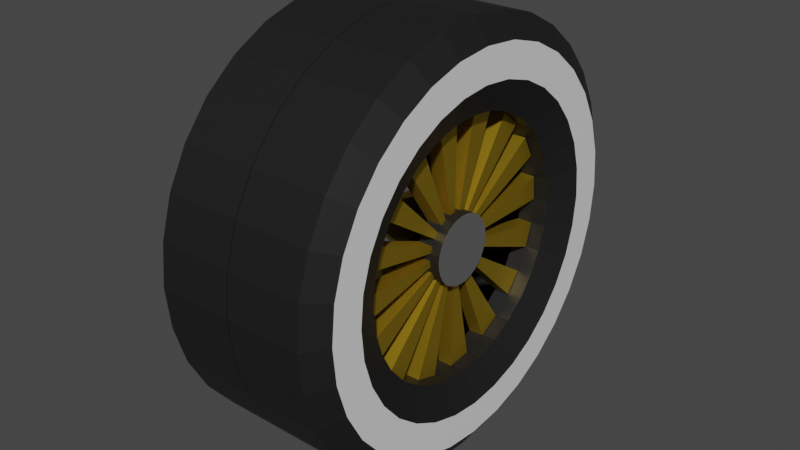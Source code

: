 # Source: Roues.blend  (saved by Blender 2.92.15; exported with 4.5.12 LTS)
import bpy
from mathutils import Matrix  # noqa: F401  (used for matrix-valued properties, if any)

bpy.ops.wm.read_factory_settings(use_empty=True)
scene = bpy.context.scene
scene.name = 'Scene'

# ---- materials (node trees are filled in below, after node groups)
mat_material_001 = bpy.data.materials.new('Material.001')
mat_material_001.use_transparent_shadow = False
mat_material_002 = bpy.data.materials.new('Material.002')
mat_material_002.use_transparent_shadow = False
mat_material_003 = bpy.data.materials.new('Material.003')
mat_material_003.use_transparent_shadow = False
mat_material_004 = bpy.data.materials.new('Material.004')
mat_material_004.use_transparent_shadow = False

# ---- material node trees
mat_material_001.use_nodes = True; mat_material_001.node_tree.nodes.clear()
_N = mat_material_001.node_tree.nodes; _L = mat_material_001.node_tree.links
n0 = _N.new('ShaderNodeBsdfPrincipled'); n0.name = 'Principled BSDF'; n0.location = (10, 300)
n0.distribution = 'GGX'
n0.subsurface_method = 'BURLEY'
n0.inputs[0].default_value = (0.01027, 0.01027, 0.01027, 1.0)
n0.inputs[3].default_value = 1.45
n0.inputs[27].default_value = (0.0, 0.0, 0.0, 1.0)
n0.inputs[28].default_value = 1.0
n1 = _N.new('ShaderNodeOutputMaterial'); n1.name = 'Material Output'; n1.location = (300, 300)
_L.new(n0.outputs[0], n1.inputs[0])
n1.is_active_output = True
mat_material_002.use_nodes = True; mat_material_002.node_tree.nodes.clear()
_N = mat_material_002.node_tree.nodes; _L = mat_material_002.node_tree.links
n0 = _N.new('ShaderNodeBsdfPrincipled'); n0.name = 'Principled BSDF'; n0.location = (10, 300)
n0.distribution = 'GGX'
n0.subsurface_method = 'BURLEY'
n0.inputs[0].default_value = (0.8, 0.5317, 0.03305, 1.0)
n0.inputs[1].default_value = 0.9669
n0.inputs[3].default_value = 1.45
n0.inputs[27].default_value = (0.0, 0.0, 0.0, 1.0)
n0.inputs[28].default_value = 1.0
n1 = _N.new('ShaderNodeOutputMaterial'); n1.name = 'Material Output'; n1.location = (300, 300)
_L.new(n0.outputs[0], n1.inputs[0])
n1.is_active_output = True
mat_material_003.use_nodes = True; mat_material_003.node_tree.nodes.clear()
_N = mat_material_003.node_tree.nodes; _L = mat_material_003.node_tree.links
n0 = _N.new('ShaderNodeBsdfPrincipled'); n0.name = 'Principled BSDF'; n0.location = (10, 300)
n0.distribution = 'GGX'
n0.subsurface_method = 'BURLEY'
n0.inputs[0].default_value = (0.4189, 0.4189, 0.4189, 1.0)
n0.inputs[1].default_value = 0.8843
n0.inputs[3].default_value = 1.45
n0.inputs[27].default_value = (0.0, 0.0, 0.0, 1.0)
n0.inputs[28].default_value = 1.0
n1 = _N.new('ShaderNodeOutputMaterial'); n1.name = 'Material Output'; n1.location = (300, 300)
_L.new(n0.outputs[0], n1.inputs[0])
n1.is_active_output = True
mat_material_004.use_nodes = True; mat_material_004.node_tree.nodes.clear()
_N = mat_material_004.node_tree.nodes; _L = mat_material_004.node_tree.links
n0 = _N.new('ShaderNodeBsdfPrincipled'); n0.name = 'Principled BSDF'; n0.location = (10, 300)
n0.distribution = 'GGX'
n0.subsurface_method = 'BURLEY'
n0.inputs[3].default_value = 1.45
n0.inputs[27].default_value = (0.0, 0.0, 0.0, 1.0)
n0.inputs[28].default_value = 1.0
n1 = _N.new('ShaderNodeOutputMaterial'); n1.name = 'Material Output'; n1.location = (300, 300)
_L.new(n0.outputs[0], n1.inputs[0])
n1.is_active_output = True

# ---- world
world_world = bpy.data.worlds.new('World'); scene.world = world_world
world_world.use_nodes = True; world_world.node_tree.nodes.clear()
_N = world_world.node_tree.nodes; _L = world_world.node_tree.links
n0 = _N.new('ShaderNodeOutputWorld'); n0.name = 'World Output'; n0.location = (300, 300)
n1 = _N.new('ShaderNodeBackground'); n1.name = 'Background'; n1.location = (10, 300)
n1.inputs[0].default_value = (0.05088, 0.05088, 0.05088, 1.0)
_L.new(n1.outputs[0], n0.inputs[0])
n0.is_active_output = True
world_world.color = (0.05088, 0.05088, 0.05088)
world_world.use_sun_shadow = False
world_world.sun_shadow_jitter_overblur = 0.0

# ---- meshes
me_cylinder_001 = bpy.data.meshes.new('Cylinder.001')
me_cylinder_001.from_pydata([(1.248, -1.148, -0.001853), (1.248, -1.553, 0.3663), (1.443, -1.167, -0.001853), (1.364, -1.564, 0.3663), (1.631, -1.224, -0.001853), (1.476, -1.598, 0.3663), (1.804, -1.316, -0.001853), (1.579, -1.653, 0.3663), (1.955, -1.441, -0.001853), (1.669, -1.727, 0.3663), (2.08, -1.592, -0.001853), (1.743, -1.817, 0.3663), (2.172, -1.765, -0.001853), (1.798, -1.92, 0.3663), (2.229, -1.953, -0.001853), (1.832, -2.032, 0.3663), (2.248, -2.148, -0.001853), (1.843, -2.148, 0.3663), (2.229, -2.343, -0.001853), (1.832, -2.264, 0.3663), (2.172, -2.53, -0.001853), (1.798, -2.375, 0.3663), (2.08, -2.703, -0.001853), (1.743, -2.478, 0.3663), (1.955, -2.855, -0.001853), (1.669, -2.568, 0.3663), (1.804, -2.979, -0.001853), (1.579, -2.642, 0.3663), (1.631, -3.072, -0.001853), (1.476, -2.697, 0.3663), (1.443, -3.128, -0.001853), (1.364, -2.731, 0.3663), (1.248, -3.148, -0.001853), (1.248, -2.743, 0.3663), (1.053, -3.128, -0.001853), (1.132, -2.731, 0.3663), (0.8656, -3.072, -0.001853), (1.021, -2.697, 0.3663), (0.6927, -2.979, -0.001853), (0.9177, -2.642, 0.3663), (0.5412, -2.855, -0.001853), (0.8275, -2.568, 0.3663), (0.4168, -2.703, -0.001853), (0.7535, -2.478, 0.3663), (0.3244, -2.53, -0.001853), (0.6985, -2.375, 0.3663), (0.2675, -2.343, -0.001853), (0.6646, -2.264, 0.3663), (0.2483, -2.148, -0.001853), (0.6532, -2.148, 0.3663), (0.2675, -1.953, -0.001853), (0.6646, -2.032, 0.3663), (0.3244, -1.765, -0.001853), (0.6985, -1.92, 0.3663), (0.4168, -1.592, -0.001853), (0.7535, -1.817, 0.3663), (0.5412, -1.441, -0.001853), (0.8275, -1.727, 0.3663), (0.6927, -1.316, -0.001853), (0.9177, -1.653, 0.3663), (0.8656, -1.224, -0.001853), (1.021, -1.598, 0.3663), (1.053, -1.167, -0.001853), (1.132, -1.564, 0.3663), (1.248, -1.148, 0.2147), (1.443, -1.167, 0.2147), (1.631, -1.224, 0.2147), (1.804, -1.316, 0.2147), (1.955, -1.441, 0.2147), (2.08, -1.592, 0.2147), (2.172, -1.765, 0.2147), (2.229, -1.953, 0.2147), (2.248, -2.148, 0.2147), (2.229, -2.343, 0.2147), (2.172, -2.53, 0.2147), (2.08, -2.703, 0.2147), (1.955, -2.855, 0.2147), (1.804, -2.979, 0.2147), (1.631, -3.072, 0.2147), (1.443, -3.128, 0.2147), (1.248, -3.148, 0.2147), (1.053, -3.128, 0.2147), (0.8656, -3.072, 0.2147), (0.6927, -2.979, 0.2147), (0.5412, -2.855, 0.2147), (0.4168, -2.703, 0.2147), (0.3244, -2.53, 0.2147), (0.2675, -2.343, 0.2147), (0.2483, -2.148, 0.2147), (0.2675, -1.953, 0.2147), (0.3244, -1.765, 0.2147), (0.4168, -1.592, 0.2147), (0.5412, -1.441, 0.2147), (0.6927, -1.316, 0.2147), (0.8656, -1.224, 0.2147), (1.053, -1.167, 0.2147), (1.443, -1.167, 0.1064), (1.631, -1.224, 0.1064), (1.804, -1.316, 0.1064), (1.955, -1.441, 0.1064), (2.08, -1.592, 0.1064), (2.172, -1.765, 0.1064), (2.229, -1.953, 0.1064), (2.248, -2.148, 0.1064), (2.229, -2.343, 0.1064), (2.172, -2.53, 0.1064), (2.08, -2.703, 0.1064), (1.955, -2.855, 0.1064), (1.804, -2.979, 0.1064), (1.631, -3.072, 0.1064), (1.443, -3.128, 0.1064), (1.248, -3.148, 0.1064), (1.053, -3.128, 0.1064), (0.8656, -3.072, 0.1064), (0.6927, -2.979, 0.1064), (0.5412, -2.855, 0.1064), (0.4168, -2.703, 0.1064), (0.3244, -2.53, 0.1064), (0.2675, -2.343, 0.1064), (0.2483, -2.148, 0.1064), (0.2675, -1.953, 0.1064), (0.3244, -1.765, 0.1064), (0.4168, -1.592, 0.1064), (0.5412, -1.441, 0.1064), (0.6927, -1.316, 0.1064), (0.8656, -1.224, 0.1064), (1.053, -1.167, 0.1064), (1.248, -1.148, 0.1064), (1.248, -1.148, 0.323), (1.443, -1.167, 0.323), (1.631, -1.224, 0.323), (1.804, -1.316, 0.323), (1.955, -1.441, 0.323), (2.08, -1.592, 0.323), (2.172, -1.765, 0.323), (2.229, -1.953, 0.323), (2.248, -2.148, 0.323), (2.229, -2.343, 0.323), (2.172, -2.53, 0.323), (2.08, -2.703, 0.323), (1.955, -2.855, 0.323), (1.804, -2.979, 0.323), (1.631, -3.072, 0.323), (1.443, -3.128, 0.323), (1.248, -3.148, 0.323), (1.053, -3.128, 0.323), (0.8656, -3.072, 0.323), (0.6927, -2.979, 0.323), (0.5412, -2.855, 0.323), (0.4168, -2.703, 0.323), (0.3244, -2.53, 0.323), (0.2675, -2.343, 0.323), (0.2483, -2.148, 0.323), (0.2675, -1.953, 0.323), (0.3244, -1.765, 0.323), (0.4168, -1.592, 0.323), (0.5412, -1.441, 0.323), (0.6927, -1.316, 0.323), (0.8656, -1.224, 0.323), (1.053, -1.167, 0.323), (1.443, -1.167, 0.3618), (1.248, -1.148, 0.3618), (1.631, -1.224, 0.3618), (1.804, -1.316, 0.3618), (1.955, -1.441, 0.3618), (2.08, -1.592, 0.3618), (2.172, -1.765, 0.3618), (2.229, -1.953, 0.3618), (2.248, -2.148, 0.3618), (2.229, -2.343, 0.3618), (2.172, -2.53, 0.3618), (2.08, -2.703, 0.3618), (1.955, -2.855, 0.3618), (1.804, -2.979, 0.3618), (1.631, -3.072, 0.3618), (1.443, -3.128, 0.3618), (1.248, -3.148, 0.3618), (1.053, -3.128, 0.3618), (0.8656, -3.072, 0.3618), (0.6927, -2.979, 0.3618), (0.5412, -2.855, 0.3618), (0.4168, -2.703, 0.3618), (0.3244, -2.53, 0.3618), (0.2675, -2.343, 0.3618), (0.2483, -2.148, 0.3618), (0.2675, -1.953, 0.3618), (0.3244, -1.765, 0.3618), (0.4168, -1.592, 0.3618), (0.5412, -1.441, 0.3618), (0.6927, -1.316, 0.3618), (0.8656, -1.224, 0.3618), (1.053, -1.167, 0.3618), (1.422, -1.272, 0.4313), (1.248, -1.255, 0.4313), (1.59, -1.323, 0.4313), (1.744, -1.406, 0.4313), (1.879, -1.517, 0.4313), (1.99, -1.652, 0.4313), (2.073, -1.806, 0.4313), (2.124, -1.974, 0.4313), (2.141, -2.148, 0.4313), (2.124, -2.322, 0.4313), (2.073, -2.489, 0.4313), (1.99, -2.643, 0.4313), (1.879, -2.779, 0.4313), (1.744, -2.89, 0.4313), (1.59, -2.972, 0.4313), (1.422, -3.023, 0.4313), (1.248, -3.04, 0.4313), (1.074, -3.023, 0.4313), (0.9068, -2.972, 0.4313), (0.7525, -2.89, 0.4313), (0.6172, -2.779, 0.4313), (0.5062, -2.643, 0.4313), (0.4237, -2.489, 0.4313), (0.373, -2.322, 0.4313), (0.3558, -2.148, 0.4313), (0.373, -1.974, 0.4313), (0.4237, -1.806, 0.4313), (0.5062, -1.652, 0.4313), (0.6172, -1.517, 0.4313), (0.7525, -1.406, 0.4313), (0.9068, -1.323, 0.4313), (1.074, -1.272, 0.4313), (1.392, -1.425, 0.4313), (1.248, -1.41, 0.4313), (1.53, -1.466, 0.4313), (1.658, -1.535, 0.4313), (1.77, -1.626, 0.4313), (1.861, -1.738, 0.4313), (1.929, -1.865, 0.4313), (1.971, -2.004, 0.4313), (1.986, -2.148, 0.4313), (1.971, -2.291, 0.4313), (1.929, -2.43, 0.4313), (1.861, -2.557, 0.4313), (1.77, -2.669, 0.4313), (1.658, -2.761, 0.4313), (1.53, -2.829, 0.4313), (1.392, -2.871, 0.4313), (1.248, -2.885, 0.4313), (1.104, -2.871, 0.4313), (0.9662, -2.829, 0.4313), (0.8387, -2.761, 0.4313), (0.727, -2.669, 0.4313), (0.6353, -2.557, 0.4313), (0.5671, -2.43, 0.4313), (0.5252, -2.291, 0.4313), (0.511, -2.148, 0.4313), (0.5252, -2.004, 0.4313), (0.5671, -1.865, 0.4313), (0.6353, -1.738, 0.4313), (0.727, -1.626, 0.4313), (0.8387, -1.535, 0.4313), (0.9662, -1.466, 0.4313), (1.104, -1.425, 0.4313), (1.276, -2.003, 0.233), (1.245, -2.0, 0.233), (1.306, -2.012, 0.233), (1.334, -2.027, 0.233), (1.358, -2.047, 0.233), (1.378, -2.071, 0.233), (1.393, -2.099, 0.233), (1.402, -2.129, 0.233), (1.405, -2.16, 0.233), (1.402, -2.191, 0.233), (1.393, -2.221, 0.233), (1.378, -2.249, 0.233), (1.358, -2.274, 0.233), (1.334, -2.293, 0.233), (1.306, -2.308, 0.233), (1.276, -2.317, 0.233), (1.245, -2.321, 0.233), (1.213, -2.317, 0.233), (1.183, -2.308, 0.233), (1.156, -2.293, 0.233), (1.131, -2.274, 0.233), (1.111, -2.249, 0.233), (1.096, -2.221, 0.233), (1.087, -2.191, 0.233), (1.084, -2.16, 0.233), (1.087, -2.129, 0.233), (1.096, -2.099, 0.233), (1.111, -2.071, 0.233), (1.131, -2.047, 0.233), (1.156, -2.027, 0.233), (1.183, -2.012, 0.233), (1.213, -2.003, 0.233), (1.361, -1.576, 0.233), (1.245, -1.565, 0.233), (1.472, -1.61, 0.233), (1.575, -1.665, 0.233), (1.665, -1.739, 0.233), (1.739, -1.829, 0.233), (1.794, -1.932, 0.233), (1.828, -2.044, 0.233), (1.84, -2.16, 0.233), (1.828, -2.276, 0.233), (1.794, -2.388, 0.233), (1.739, -2.491, 0.233), (1.665, -2.581, 0.233), (1.575, -2.655, 0.233), (1.472, -2.71, 0.233), (1.361, -2.744, 0.233), (1.245, -2.755, 0.233), (1.129, -2.744, 0.233), (1.017, -2.71, 0.233), (0.9141, -2.655, 0.233), (0.8239, -2.581, 0.233), (0.7499, -2.491, 0.233), (0.6949, -2.388, 0.233), (0.661, -2.276, 0.233), (0.6496, -2.16, 0.233), (0.661, -2.044, 0.233), (0.6949, -1.932, 0.233), (0.7499, -1.829, 0.233), (0.8239, -1.739, 0.233), (0.9141, -1.665, 0.233), (1.017, -1.61, 0.233), (1.129, -1.576, 0.233), (1.472, -1.61, 0.3032), (1.361, -1.576, 0.3032), (1.665, -1.739, 0.3032), (1.575, -1.665, 0.3032), (1.794, -1.932, 0.3032), (1.739, -1.829, 0.3032), (1.84, -2.16, 0.3032), (1.828, -2.044, 0.3032), (1.794, -2.388, 0.3032), (1.828, -2.276, 0.3032), (1.665, -2.581, 0.3032), (1.739, -2.491, 0.3032), (1.472, -2.71, 0.3032), (1.575, -2.655, 0.3032), (1.245, -2.755, 0.3032), (1.361, -2.744, 0.3032), (1.017, -2.71, 0.3032), (1.129, -2.744, 0.3032), (0.8239, -2.581, 0.3032), (0.9141, -2.655, 0.3032), (0.6949, -2.388, 0.3032), (0.7499, -2.491, 0.3032), (0.6496, -2.16, 0.3032), (0.661, -2.276, 0.3032), (0.6949, -1.932, 0.3032), (0.661, -2.044, 0.3032), (0.8239, -1.739, 0.3032), (0.7499, -1.829, 0.3032), (1.017, -1.61, 0.3032), (0.9141, -1.665, 0.3032), (1.245, -1.565, 0.3032), (1.129, -1.576, 0.3032), (1.306, -2.012, 0.3032), (1.276, -2.003, 0.3032), (1.358, -2.047, 0.3032), (1.334, -2.027, 0.3032), (1.393, -2.099, 0.3032), (1.378, -2.071, 0.3032), (1.405, -2.16, 0.3032), (1.402, -2.129, 0.3032), (1.393, -2.221, 0.3032), (1.402, -2.191, 0.3032), (1.358, -2.274, 0.3032), (1.378, -2.249, 0.3032), (1.306, -2.308, 0.3032), (1.334, -2.293, 0.3032), (1.245, -2.321, 0.3032), (1.276, -2.317, 0.3032), (1.183, -2.308, 0.3032), (1.213, -2.317, 0.3032), (1.131, -2.274, 0.3032), (1.156, -2.293, 0.3032), (1.096, -2.221, 0.3032), (1.111, -2.249, 0.3032), (1.084, -2.16, 0.3032), (1.087, -2.191, 0.3032), (1.096, -2.099, 0.3032), (1.087, -2.129, 0.3032), (1.131, -2.047, 0.3032), (1.111, -2.071, 0.3032), (1.183, -2.012, 0.3032), (1.156, -2.027, 0.3032), (1.245, -2.0, 0.3032), (1.213, -2.003, 0.3032), (1.276, -2.003, 0.348), (1.245, -2.0, 0.348), (1.306, -2.012, 0.348), (1.334, -2.027, 0.348), (1.358, -2.047, 0.348), (1.378, -2.071, 0.348), (1.393, -2.099, 0.348), (1.402, -2.129, 0.348), (1.405, -2.16, 0.348), (1.402, -2.191, 0.348), (1.393, -2.221, 0.348), (1.378, -2.249, 0.348), (1.358, -2.274, 0.348), (1.334, -2.293, 0.348), (1.306, -2.308, 0.348), (1.276, -2.317, 0.348), (1.245, -2.321, 0.348), (1.213, -2.317, 0.348), (1.183, -2.308, 0.348), (1.156, -2.293, 0.348), (1.131, -2.274, 0.348), (1.111, -2.249, 0.348), (1.096, -2.221, 0.348), (1.087, -2.191, 0.348), (1.084, -2.16, 0.348), (1.087, -2.129, 0.348), (1.096, -2.099, 0.348), (1.111, -2.071, 0.348), (1.131, -2.047, 0.348), (1.156, -2.027, 0.348), (1.183, -2.012, 0.348), (1.213, -2.003, 0.348)], [], [(128, 161, 160, 129), (129, 160, 162, 130), (130, 162, 163, 131), (131, 163, 164, 132), (132, 164, 165, 133), (133, 165, 166, 134), (134, 166, 167, 135), (135, 167, 168, 136), (136, 168, 169, 137), (137, 169, 170, 138), (138, 170, 171, 139), (139, 171, 172, 140), (140, 172, 173, 141), (141, 173, 174, 142), (142, 174, 175, 143), (143, 175, 176, 144), (144, 176, 177, 145), (145, 177, 178, 146), (146, 178, 179, 147), (147, 179, 180, 148), (148, 180, 181, 149), (149, 181, 182, 150), (150, 182, 183, 151), (151, 183, 184, 152), (152, 184, 185, 153), (153, 185, 186, 154), (154, 186, 187, 155), (155, 187, 188, 156), (156, 188, 189, 157), (157, 189, 190, 158), (27, 25, 300, 301), (158, 190, 191, 159), (159, 191, 161, 128), (126, 95, 64, 127), (125, 94, 95, 126), (124, 93, 94, 125), (123, 92, 93, 124), (122, 91, 92, 123), (121, 90, 91, 122), (120, 89, 90, 121), (119, 88, 89, 120), (118, 87, 88, 119), (117, 86, 87, 118), (116, 85, 86, 117), (115, 84, 85, 116), (114, 83, 84, 115), (113, 82, 83, 114), (112, 81, 82, 113), (111, 80, 81, 112), (110, 79, 80, 111), (109, 78, 79, 110), (108, 77, 78, 109), (107, 76, 77, 108), (106, 75, 76, 107), (105, 74, 75, 106), (104, 73, 74, 105), (103, 72, 73, 104), (102, 71, 72, 103), (101, 70, 71, 102), (100, 69, 70, 101), (99, 68, 69, 100), (98, 67, 68, 99), (97, 66, 67, 98), (96, 65, 66, 97), (127, 64, 65, 96), (0, 127, 96, 2), (2, 96, 97, 4), (4, 97, 98, 6), (6, 98, 99, 8), (8, 99, 100, 10), (10, 100, 101, 12), (12, 101, 102, 14), (14, 102, 103, 16), (16, 103, 104, 18), (18, 104, 105, 20), (20, 105, 106, 22), (22, 106, 107, 24), (24, 107, 108, 26), (26, 108, 109, 28), (28, 109, 110, 30), (30, 110, 111, 32), (32, 111, 112, 34), (34, 112, 113, 36), (36, 113, 114, 38), (38, 114, 115, 40), (40, 115, 116, 42), (42, 116, 117, 44), (44, 117, 118, 46), (46, 118, 119, 48), (48, 119, 120, 50), (50, 120, 121, 52), (52, 121, 122, 54), (54, 122, 123, 56), (56, 123, 124, 58), (58, 124, 125, 60), (60, 125, 126, 62), (62, 126, 127, 0), (95, 159, 128, 64), (94, 158, 159, 95), (93, 157, 158, 94), (92, 156, 157, 93), (91, 155, 156, 92), (90, 154, 155, 91), (89, 153, 154, 90), (88, 152, 153, 89), (87, 151, 152, 88), (86, 150, 151, 87), (85, 149, 150, 86), (84, 148, 149, 85), (83, 147, 148, 84), (82, 146, 147, 83), (81, 145, 146, 82), (80, 144, 145, 81), (79, 143, 144, 80), (78, 142, 143, 79), (77, 141, 142, 78), (76, 140, 141, 77), (75, 139, 140, 76), (74, 138, 139, 75), (73, 137, 138, 74), (72, 136, 137, 73), (71, 135, 136, 72), (70, 134, 135, 71), (69, 133, 134, 70), (68, 132, 133, 69), (67, 131, 132, 68), (66, 130, 131, 67), (65, 129, 130, 66), (64, 128, 129, 65), (193, 192, 160, 161), (192, 194, 162, 160), (194, 195, 163, 162), (195, 196, 164, 163), (196, 197, 165, 164), (197, 198, 166, 165), (198, 199, 167, 166), (199, 200, 168, 167), (200, 201, 169, 168), (201, 202, 170, 169), (202, 203, 171, 170), (203, 204, 172, 171), (204, 205, 173, 172), (205, 206, 174, 173), (206, 207, 175, 174), (207, 208, 176, 175), (208, 209, 177, 176), (209, 210, 178, 177), (210, 211, 179, 178), (211, 212, 180, 179), (212, 213, 181, 180), (213, 214, 182, 181), (214, 215, 183, 182), (215, 216, 184, 183), (216, 217, 185, 184), (217, 218, 186, 185), (218, 219, 187, 186), (219, 220, 188, 187), (220, 221, 189, 188), (221, 222, 190, 189), (222, 223, 191, 190), (223, 193, 161, 191), (225, 224, 192, 193), (224, 226, 194, 192), (226, 227, 195, 194), (227, 228, 196, 195), (228, 229, 197, 196), (229, 230, 198, 197), (230, 231, 199, 198), (231, 232, 200, 199), (232, 233, 201, 200), (233, 234, 202, 201), (234, 235, 203, 202), (235, 236, 204, 203), (236, 237, 205, 204), (237, 238, 206, 205), (238, 239, 207, 206), (239, 240, 208, 207), (240, 241, 209, 208), (241, 242, 210, 209), (242, 243, 211, 210), (243, 244, 212, 211), (244, 245, 213, 212), (245, 246, 214, 213), (246, 247, 215, 214), (247, 248, 216, 215), (248, 249, 217, 216), (249, 250, 218, 217), (250, 251, 219, 218), (251, 252, 220, 219), (252, 253, 221, 220), (253, 254, 222, 221), (254, 255, 223, 222), (255, 225, 193, 223), (1, 3, 224, 225), (3, 5, 226, 224), (5, 7, 227, 226), (7, 9, 228, 227), (9, 11, 229, 228), (11, 13, 230, 229), (13, 15, 231, 230), (15, 17, 232, 231), (17, 19, 233, 232), (19, 21, 234, 233), (21, 23, 235, 234), (23, 25, 236, 235), (25, 27, 237, 236), (27, 29, 238, 237), (29, 31, 239, 238), (31, 33, 240, 239), (33, 35, 241, 240), (35, 37, 242, 241), (37, 39, 243, 242), (39, 41, 244, 243), (41, 43, 245, 244), (43, 45, 246, 245), (45, 47, 247, 246), (47, 49, 248, 247), (49, 51, 249, 248), (51, 53, 250, 249), (53, 55, 251, 250), (55, 57, 252, 251), (57, 59, 253, 252), (59, 61, 254, 253), (61, 63, 255, 254), (63, 1, 225, 255), (275, 274, 402, 403), (55, 53, 314, 315), (29, 27, 301, 302), (3, 1, 289, 288), (57, 55, 315, 316), (31, 29, 302, 303), (5, 3, 288, 290), (59, 57, 316, 317), (33, 31, 303, 304), (7, 5, 290, 291), (61, 59, 317, 318), (35, 33, 304, 305), (9, 7, 291, 292), (63, 61, 318, 319), (37, 35, 305, 306), (11, 9, 292, 293), (1, 63, 319, 289), (39, 37, 306, 307), (13, 11, 293, 294), (41, 39, 307, 308), (15, 13, 294, 295), (43, 41, 308, 309), (17, 15, 295, 296), (45, 43, 309, 310), (19, 17, 296, 297), (47, 45, 310, 311), (21, 19, 297, 298), (49, 47, 311, 312), (23, 21, 298, 299), (51, 49, 312, 313), (25, 23, 299, 300), (53, 51, 313, 314), (316, 315, 347, 346), (271, 272, 366, 367), (297, 265, 361, 329), (264, 296, 326, 358), (314, 313, 345, 344), (269, 270, 364, 365), (295, 263, 359, 327), (262, 294, 324, 356), (312, 311, 343, 342), (267, 268, 362, 363), (293, 261, 357, 325), (319, 287, 383, 351), (260, 292, 322, 354), (286, 318, 348, 380), (310, 309, 341, 340), (265, 266, 360, 361), (353, 352, 320, 321), (355, 354, 322, 323), (357, 356, 324, 325), (359, 358, 326, 327), (361, 360, 328, 329), (363, 362, 330, 331), (365, 364, 332, 333), (367, 366, 334, 335), (369, 368, 336, 337), (371, 370, 338, 339), (373, 372, 340, 341), (375, 374, 342, 343), (377, 376, 344, 345), (379, 378, 346, 347), (381, 380, 348, 349), (383, 382, 350, 351), (290, 288, 321, 320), (266, 298, 328, 360), (299, 267, 363, 331), (273, 274, 368, 369), (318, 317, 349, 348), (292, 291, 323, 322), (268, 300, 330, 362), (301, 269, 365, 333), (275, 276, 370, 371), (289, 319, 351, 350), (294, 293, 325, 324), (270, 302, 332, 364), (303, 271, 367, 335), (277, 278, 372, 373), (296, 295, 327, 326), (272, 304, 334, 366), (305, 273, 369, 337), (279, 280, 374, 375), (298, 297, 329, 328), (274, 306, 336, 368), (307, 275, 371, 339), (281, 282, 376, 377), (300, 299, 331, 330), (276, 308, 338, 370), (309, 277, 373, 341), (283, 284, 378, 379), (256, 258, 352, 353), (302, 301, 333, 332), (278, 310, 340, 372), (311, 279, 375, 343), (285, 286, 380, 381), (259, 260, 354, 355), (304, 303, 335, 334), (280, 312, 342, 374), (313, 281, 377, 345), (287, 257, 382, 383), (261, 262, 356, 357), (306, 305, 337, 336), (282, 314, 344, 376), (257, 289, 350, 382), (315, 283, 379, 347), (288, 256, 353, 321), (263, 264, 358, 359), (308, 307, 339, 338), (284, 316, 346, 378), (258, 290, 320, 352), (317, 285, 381, 349), (291, 259, 355, 323), (384, 385, 415, 414, 413, 412, 411, 410, 409, 408, 407, 406, 405, 404, 403, 402, 401, 400, 399, 398, 397, 396, 395, 394, 393, 392, 391, 390, 389, 388, 387, 386), (262, 261, 389, 390), (276, 275, 403, 404), (263, 262, 390, 391), (277, 276, 404, 405), (264, 263, 391, 392), (278, 277, 405, 406), (265, 264, 392, 393), (279, 278, 406, 407), (266, 265, 393, 394), (280, 279, 407, 408), (267, 266, 394, 395), (281, 280, 408, 409), (268, 267, 395, 396), (282, 281, 409, 410), (269, 268, 396, 397), (283, 282, 410, 411), (270, 269, 397, 398), (256, 257, 385, 384), (284, 283, 411, 412), (271, 270, 398, 399), (258, 256, 384, 386), (285, 284, 412, 413), (272, 271, 399, 400), (259, 258, 386, 387), (286, 285, 413, 414), (273, 272, 400, 401), (260, 259, 387, 388), (287, 286, 414, 415), (274, 273, 401, 402), (261, 260, 388, 389), (257, 287, 415, 385)])
me_cylinder_001.polygons.foreach_set('material_index', [0, 0, 0, 0, 0, 0, 0, 0, 0, 0, 0, 0, 0, 0, 0, 0, 0, 0, 0, 0, 0, 0, 0, 0, 0, 0, 0, 0, 0, 0, 0, 0, 0, 0, 0, 0, 0, 0, 0, 0, 0, 0, 0, 0, 0, 0, 0, 0, 0, 0, 0, 0, 0, 0, 0, 0, 0, 0, 0, 0, 0, 0, 0, 0, 0, 0, 0, 0, 0, 0, 0, 0, 0, 0, 0, 0, 0, 0, 0, 0, 0, 0, 0, 0, 0, 0, 0, 0, 0, 0, 0, 0, 0, 0, 0, 0, 0, 0, 0, 0, 0, 0, 0, 0, 0, 0, 0, 0, 0, 0, 0, 0, 0, 0, 0, 0, 0, 0, 0, 0, 0, 0, 0, 0, 0, 0, 0, 0, 0, 0, 0, 0, 0, 0, 0, 0, 0, 0, 0, 0, 0, 0, 0, 0, 0, 0, 0, 0, 0, 0, 0, 0, 0, 0, 0, 0, 0, 0, 0, 0, 0, 3, 3, 3, 3, 3, 3, 3, 3, 3, 3, 3, 3, 3, 3, 3, 3, 3, 3, 3, 3, 3, 3, 3, 3, 3, 3, 3, 3, 3, 3, 3, 3, 0, 0, 0, 0, 0, 0, 0, 0, 0, 0, 0, 0, 0, 0, 0, 0, 0, 0, 0, 0, 0, 0, 0, 0, 0, 0, 0, 0, 0, 0, 0, 0, 0, 0, 0, 0, 0, 0, 0, 0, 0, 0, 0, 0, 0, 0, 0, 0, 0, 0, 0, 0, 0, 0, 0, 0, 0, 0, 0, 0, 0, 0, 0, 0, 0, 0, 1, 1, 0, 0, 1, 1, 0, 0, 1, 1, 1, 1, 0, 0, 1, 1, 1, 1, 1, 1, 1, 1, 1, 1, 1, 1, 1, 1, 1, 1, 0, 1, 1, 0, 0, 0, 1, 1, 0, 0, 0, 1, 1, 0, 0, 1, 1, 0, 0, 1, 1, 0, 0, 1, 1, 0, 0, 0, 1, 1, 0, 0, 0, 1, 1, 0, 0, 0, 1, 1, 1, 1, 0, 0, 1, 1, 1, 1, 2, 0, 0, 0, 0, 0, 0, 0, 0, 0, 0, 0, 0, 0, 0, 0, 0, 0, 0, 0, 0, 0, 0, 0, 0, 0, 0, 0, 0, 0, 0, 0])
_uv = me_cylinder_001.uv_layers.new(name='UVMap')
_uv.uv.foreach_set('vector', [1.0, 0.875, 1.0, 1.0, 0.9688, 1.0, 0.9688, 0.875, 0.9688, 0.875, 0.9688, 1.0, 0.9375, 1.0, 0.9375, 0.875, 0.9375, 0.875, 0.9375, 1.0, 0.9062, 1.0, 0.9062, 0.875, 0.9062, 0.875, 0.9062, 1.0, 0.875, 1.0, 0.875, 0.875, 0.875, 0.875, 0.875, 1.0, 0.8438, 1.0, 0.8438, 0.875, 0.8438, 0.875, 0.8438, 1.0, 0.8125, 1.0, 0.8125, 0.875, 0.8125, 0.875, 0.8125, 1.0, 0.7812, 1.0, 0.7812, 0.875, 0.7812, 0.875, 0.7812, 1.0, 0.75, 1.0, 0.75, 0.875, 0.75, 0.875, 0.75, 1.0, 0.7188, 1.0, 0.7188, 0.875, 0.7188, 0.875, 0.7188, 1.0, 0.6875, 1.0, 0.6875, 0.875, 0.6875, 0.875, 0.6875, 1.0, 0.6562, 1.0, 0.6562, 0.875, 0.6562, 0.875, 0.6562, 1.0, 0.625, 1.0, 0.625, 0.875, 0.625, 0.875, 0.625, 1.0, 0.5938, 1.0, 0.5938, 0.875, 0.5938, 0.875, 0.5938, 1.0, 0.5625, 1.0, 0.5625, 0.875, 0.5625, 0.875, 0.5625, 1.0, 0.5312, 1.0, 0.5312, 0.875, 0.5312, 0.875, 0.5312, 1.0, 0.5, 1.0, 0.5, 0.875, 0.5, 0.875, 0.5, 1.0, 0.4688, 1.0, 0.4688, 0.875, 0.4688, 0.875, 0.4688, 1.0, 0.4375, 1.0, 0.4375, 0.875, 0.4375, 0.875, 0.4375, 1.0, 0.4062, 1.0, 0.4062, 0.875, 0.4062, 0.875, 0.4062, 1.0, 0.375, 1.0, 0.375, 0.875, 0.375, 0.875, 0.375, 1.0, 0.3438, 1.0, 0.3438, 0.875, 0.3438, 0.875, 0.3438, 1.0, 0.3125, 1.0, 0.3125, 0.875, 0.3125, 0.875, 0.3125, 1.0, 0.2812, 1.0, 0.2812, 0.875, 0.2812, 0.875, 0.2812, 1.0, 0.25, 1.0, 0.25, 0.875, 0.25, 0.875, 0.25, 1.0, 0.2188, 1.0, 0.2188, 0.875, 0.2188, 0.875, 0.2188, 1.0, 0.1875, 1.0, 0.1875, 0.875, 0.1875, 0.875, 0.1875, 1.0, 0.1562, 1.0, 0.1562, 0.875, 0.1562, 0.875, 0.1562, 1.0, 0.125, 1.0, 0.125, 0.875, 0.125, 0.875, 0.125, 1.0, 0.09375, 1.0, 0.09375, 0.875, 0.09375, 0.875, 0.09375, 1.0, 0.0625, 1.0, 0.0625, 0.875, 0.3293, 0.1312, 0.351, 0.149, 0.351, 0.149, 0.3293, 0.1312, 0.0625, 0.875, 0.0625, 1.0, 0.03125, 1.0, 0.03125, 0.875, 0.03125, 0.875, 0.03125, 1.0, 0.0, 1.0, 0.0, 0.875, 0.03125, 0.625, 0.03125, 0.75, 0.0, 0.75, 0.0, 0.625, 0.0625, 0.625, 0.0625, 0.75, 0.03125, 0.75, 0.03125, 0.625, 0.09375, 0.625, 0.09375, 0.75, 0.0625, 0.75, 0.0625, 0.625, 0.125, 0.625, 0.125, 0.75, 0.09375, 0.75, 0.09375, 0.625, 0.1562, 0.625, 0.1562, 0.75, 0.125, 0.75, 0.125, 0.625, 0.1875, 0.625, 0.1875, 0.75, 0.1562, 0.75, 0.1562, 0.625, 0.2188, 0.625, 0.2188, 0.75, 0.1875, 0.75, 0.1875, 0.625, 0.25, 0.625, 0.25, 0.75, 0.2188, 0.75, 0.2188, 0.625, 0.2812, 0.625, 0.2812, 0.75, 0.25, 0.75, 0.25, 0.625, 0.3125, 0.625, 0.3125, 0.75, 0.2812, 0.75, 0.2812, 0.625, 0.3438, 0.625, 0.3438, 0.75, 0.3125, 0.75, 0.3125, 0.625, 0.375, 0.625, 0.375, 0.75, 0.3438, 0.75, 0.3438, 0.625, 0.4062, 0.625, 0.4062, 0.75, 0.375, 0.75, 0.375, 0.625, 0.4375, 0.625, 0.4375, 0.75, 0.4062, 0.75, 0.4062, 0.625, 0.4688, 0.625, 0.4688, 0.75, 0.4375, 0.75, 0.4375, 0.625, 0.5, 0.625, 0.5, 0.75, 0.4688, 0.75, 0.4688, 0.625, 0.5312, 0.625, 0.5312, 0.75, 0.5, 0.75, 0.5, 0.625, 0.5625, 0.625, 0.5625, 0.75, 0.5312, 0.75, 0.5312, 0.625, 0.5938, 0.625, 0.5938, 0.75, 0.5625, 0.75, 0.5625, 0.625, 0.625, 0.625, 0.625, 0.75, 0.5938, 0.75, 0.5938, 0.625, 0.6562, 0.625, 0.6562, 0.75, 0.625, 0.75, 0.625, 0.625, 0.6875, 0.625, 0.6875, 0.75, 0.6562, 0.75, 0.6562, 0.625, 0.7188, 0.625, 0.7188, 0.75, 0.6875, 0.75, 0.6875, 0.625, 0.75, 0.625, 0.75, 0.75, 0.7188, 0.75, 0.7188, 0.625, 0.7812, 0.625, 0.7812, 0.75, 0.75, 0.75, 0.75, 0.625, 0.8125, 0.625, 0.8125, 0.75, 0.7812, 0.75, 0.7812, 0.625, 0.8438, 0.625, 0.8438, 0.75, 0.8125, 0.75, 0.8125, 0.625, 0.875, 0.625, 0.875, 0.75, 0.8438, 0.75, 0.8438, 0.625, 0.9062, 0.625, 0.9062, 0.75, 0.875, 0.75, 0.875, 0.625, 0.9375, 0.625, 0.9375, 0.75, 0.9062, 0.75, 0.9062, 0.625, 0.9688, 0.625, 0.9688, 0.75, 0.9375, 0.75, 0.9375, 0.625, 1.0, 0.625, 1.0, 0.75, 0.9688, 0.75, 0.9688, 0.625, 1.0, 0.5, 1.0, 0.625, 0.9688, 0.625, 0.9688, 0.5, 0.9688, 0.5, 0.9688, 0.625, 0.9375, 0.625, 0.9375, 0.5, 0.9375, 0.5, 0.9375, 0.625, 0.9062, 0.625, 0.9062, 0.5, 0.9062, 0.5, 0.9062, 0.625, 0.875, 0.625, 0.875, 0.5, 0.875, 0.5, 0.875, 0.625, 0.8438, 0.625, 0.8438, 0.5, 0.8438, 0.5, 0.8438, 0.625, 0.8125, 0.625, 0.8125, 0.5, 0.8125, 0.5, 0.8125, 0.625, 0.7812, 0.625, 0.7812, 0.5, 0.7812, 0.5, 0.7812, 0.625, 0.75, 0.625, 0.75, 0.5, 0.75, 0.5, 0.75, 0.625, 0.7188, 0.625, 0.7188, 0.5, 0.7188, 0.5, 0.7188, 0.625, 0.6875, 0.625, 0.6875, 0.5, 0.6875, 0.5, 0.6875, 0.625, 0.6562, 0.625, 0.6562, 0.5, 0.6562, 0.5, 0.6562, 0.625, 0.625, 0.625, 0.625, 0.5, 0.625, 0.5, 0.625, 0.625, 0.5938, 0.625, 0.5938, 0.5, 0.5938, 0.5, 0.5938, 0.625, 0.5625, 0.625, 0.5625, 0.5, 0.5625, 0.5, 0.5625, 0.625, 0.5312, 0.625, 0.5312, 0.5, 0.5312, 0.5, 0.5312, 0.625, 0.5, 0.625, 0.5, 0.5, 0.5, 0.5, 0.5, 0.625, 0.4688, 0.625, 0.4688, 0.5, 0.4688, 0.5, 0.4688, 0.625, 0.4375, 0.625, 0.4375, 0.5, 0.4375, 0.5, 0.4375, 0.625, 0.4062, 0.625, 0.4062, 0.5, 0.4062, 0.5, 0.4062, 0.625, 0.375, 0.625, 0.375, 0.5, 0.375, 0.5, 0.375, 0.625, 0.3438, 0.625, 0.3438, 0.5, 0.3438, 0.5, 0.3438, 0.625, 0.3125, 0.625, 0.3125, 0.5, 0.3125, 0.5, 0.3125, 0.625, 0.2812, 0.625, 0.2812, 0.5, 0.2812, 0.5, 0.2812, 0.625, 0.25, 0.625, 0.25, 0.5, 0.25, 0.5, 0.25, 0.625, 0.2188, 0.625, 0.2188, 0.5, 0.2188, 0.5, 0.2188, 0.625, 0.1875, 0.625, 0.1875, 0.5, 0.1875, 0.5, 0.1875, 0.625, 0.1562, 0.625, 0.1562, 0.5, 0.1562, 0.5, 0.1562, 0.625, 0.125, 0.625, 0.125, 0.5, 0.125, 0.5, 0.125, 0.625, 0.09375, 0.625, 0.09375, 0.5, 0.09375, 0.5, 0.09375, 0.625, 0.0625, 0.625, 0.0625, 0.5, 0.0625, 0.5, 0.0625, 0.625, 0.03125, 0.625, 0.03125, 0.5, 0.03125, 0.5, 0.03125, 0.625, 0.0, 0.625, 0.0, 0.5, 0.03125, 0.75, 0.03125, 0.875, 0.0, 0.875, 0.0, 0.75, 0.0625, 0.75, 0.0625, 0.875, 0.03125, 0.875, 0.03125, 0.75, 0.09375, 0.75, 0.09375, 0.875, 0.0625, 0.875, 0.0625, 0.75, 0.125, 0.75, 0.125, 0.875, 0.09375, 0.875, 0.09375, 0.75, 0.1562, 0.75, 0.1562, 0.875, 0.125, 0.875, 0.125, 0.75, 0.1875, 0.75, 0.1875, 0.875, 0.1562, 0.875, 0.1562, 0.75, 0.2188, 0.75, 0.2188, 0.875, 0.1875, 0.875, 0.1875, 0.75, 0.25, 0.75, 0.25, 0.875, 0.2188, 0.875, 0.2188, 0.75, 0.2812, 0.75, 0.2812, 0.875, 0.25, 0.875, 0.25, 0.75, 0.3125, 0.75, 0.3125, 0.875, 0.2812, 0.875, 0.2812, 0.75, 0.3438, 0.75, 0.3438, 0.875, 0.3125, 0.875, 0.3125, 0.75, 0.375, 0.75, 0.375, 0.875, 0.3438, 0.875, 0.3438, 0.75, 0.4062, 0.75, 0.4062, 0.875, 0.375, 0.875, 0.375, 0.75, 0.4375, 0.75, 0.4375, 0.875, 0.4062, 0.875, 0.4062, 0.75, 0.4688, 0.75, 0.4688, 0.875, 0.4375, 0.875, 0.4375, 0.75, 0.5, 0.75, 0.5, 0.875, 0.4688, 0.875, 0.4688, 0.75, 0.5312, 0.75, 0.5312, 0.875, 0.5, 0.875, 0.5, 0.75, 0.5625, 0.75, 0.5625, 0.875, 0.5312, 0.875, 0.5312, 0.75, 0.5938, 0.75, 0.5938, 0.875, 0.5625, 0.875, 0.5625, 0.75, 0.625, 0.75, 0.625, 0.875, 0.5938, 0.875, 0.5938, 0.75, 0.6562, 0.75, 0.6562, 0.875, 0.625, 0.875, 0.625, 0.75, 0.6875, 0.75, 0.6875, 0.875, 0.6562, 0.875, 0.6562, 0.75, 0.7188, 0.75, 0.7188, 0.875, 0.6875, 0.875, 0.6875, 0.75, 0.75, 0.75, 0.75, 0.875, 0.7188, 0.875, 0.7188, 0.75, 0.7812, 0.75, 0.7812, 0.875, 0.75, 0.875, 0.75, 0.75, 0.8125, 0.75, 0.8125, 0.875, 0.7812, 0.875, 0.7812, 0.75, 0.8438, 0.75, 0.8438, 0.875, 0.8125, 0.875, 0.8125, 0.75, 0.875, 0.75, 0.875, 0.875, 0.8438, 0.875, 0.8438, 0.75, 0.9062, 0.75, 0.9062, 0.875, 0.875, 0.875, 0.875, 0.75, 0.9375, 0.75, 0.9375, 0.875, 0.9062, 0.875, 0.9062, 0.75, 0.9688, 0.75, 0.9688, 0.875, 0.9375, 0.875, 0.9375, 0.75, 1.0, 0.75, 1.0, 0.875, 0.9688, 0.875, 0.9688, 0.75, 0.25, 0.4642, 0.2918, 0.4601, 0.2968, 0.4854, 0.25, 0.49, 0.2918, 0.4601, 0.332, 0.4479, 0.3418, 0.4717, 0.2968, 0.4854, 0.332, 0.4479, 0.369, 0.4281, 0.3833, 0.4496, 0.3418, 0.4717, 0.369, 0.4281, 0.4015, 0.4015, 0.4197, 0.4197, 0.3833, 0.4496, 0.4015, 0.4015, 0.4281, 0.369, 0.4496, 0.3833, 0.4197, 0.4197, 0.4281, 0.369, 0.4479, 0.332, 0.4717, 0.3418, 0.4496, 0.3833, 0.4479, 0.332, 0.4601, 0.2918, 0.4854, 0.2968, 0.4717, 0.3418, 0.4601, 0.2918, 0.4642, 0.25, 0.49, 0.25, 0.4854, 0.2968, 0.4642, 0.25, 0.4601, 0.2082, 0.4854, 0.2032, 0.49, 0.25, 0.4601, 0.2082, 0.4479, 0.168, 0.4717, 0.1582, 0.4854, 0.2032, 0.4479, 0.168, 0.4281, 0.131, 0.4496, 0.1167, 0.4717, 0.1582, 0.4281, 0.131, 0.4015, 0.09854, 0.4197, 0.08029, 0.4496, 0.1167, 0.4015, 0.09854, 0.369, 0.0719, 0.3833, 0.05045, 0.4197, 0.08029, 0.369, 0.0719, 0.332, 0.0521, 0.3418, 0.02827, 0.3833, 0.05045, 0.332, 0.0521, 0.2918, 0.03991, 0.2968, 0.01461, 0.3418, 0.02827, 0.2918, 0.03991, 0.25, 0.0358, 0.25, 0.01, 0.2968, 0.01461, 0.25, 0.0358, 0.2082, 0.03991, 0.2032, 0.01461, 0.25, 0.01, 0.2082, 0.03991, 0.168, 0.0521, 0.1582, 0.02827, 0.2032, 0.01461, 0.168, 0.0521, 0.131, 0.0719, 0.1167, 0.05045, 0.1582, 0.02827, 0.131, 0.0719, 0.09854, 0.09854, 0.08029, 0.08029, 0.1167, 0.05045, 0.09854, 0.09854, 0.0719, 0.131, 0.05045, 0.1167, 0.08029, 0.08029, 0.0719, 0.131, 0.0521, 0.168, 0.02827, 0.1582, 0.05045, 0.1167, 0.0521, 0.168, 0.03991, 0.2082, 0.01461, 0.2032, 0.02827, 0.1582, 0.03991, 0.2082, 0.0358, 0.25, 0.01, 0.25, 0.01461, 0.2032, 0.0358, 0.25, 0.03991, 0.2918, 0.01461, 0.2968, 0.01, 0.25, 0.03991, 0.2918, 0.0521, 0.332, 0.02827, 0.3418, 0.01461, 0.2968, 0.0521, 0.332, 0.0719, 0.369, 0.05045, 0.3833, 0.02827, 0.3418, 0.0719, 0.369, 0.09854, 0.4015, 0.08029, 0.4197, 0.05045, 0.3833, 0.09854, 0.4015, 0.131, 0.4281, 0.1167, 0.4496, 0.08029, 0.4197, 0.131, 0.4281, 0.168, 0.4479, 0.1582, 0.4717, 0.1167, 0.4496, 0.168, 0.4479, 0.2082, 0.4601, 0.2032, 0.4854, 0.1582, 0.4717, 0.2082, 0.4601, 0.25, 0.4642, 0.25, 0.49, 0.2032, 0.4854, 0.25, 0.4269, 0.2845, 0.4235, 0.2918, 0.4601, 0.25, 0.4642, 0.2845, 0.4235, 0.3177, 0.4135, 0.332, 0.4479, 0.2918, 0.4601, 0.3177, 0.4135, 0.3483, 0.3971, 0.369, 0.4281, 0.332, 0.4479, 0.3483, 0.3971, 0.3751, 0.3751, 0.4015, 0.4015, 0.369, 0.4281, 0.3751, 0.3751, 0.3971, 0.3483, 0.4281, 0.369, 0.4015, 0.4015, 0.3971, 0.3483, 0.4135, 0.3177, 0.4479, 0.332, 0.4281, 0.369, 0.4135, 0.3177, 0.4235, 0.2845, 0.4601, 0.2918, 0.4479, 0.332, 0.4235, 0.2845, 0.4269, 0.25, 0.4642, 0.25, 0.4601, 0.2918, 0.4269, 0.25, 0.4235, 0.2155, 0.4601, 0.2082, 0.4642, 0.25, 0.4235, 0.2155, 0.4135, 0.1823, 0.4479, 0.168, 0.4601, 0.2082, 0.4135, 0.1823, 0.3971, 0.1517, 0.4281, 0.131, 0.4479, 0.168, 0.3971, 0.1517, 0.3751, 0.1249, 0.4015, 0.09854, 0.4281, 0.131, 0.3751, 0.1249, 0.3483, 0.1029, 0.369, 0.0719, 0.4015, 0.09854, 0.3483, 0.1029, 0.3177, 0.08652, 0.332, 0.0521, 0.369, 0.0719, 0.3177, 0.08652, 0.2845, 0.07645, 0.2918, 0.03991, 0.332, 0.0521, 0.2845, 0.07645, 0.25, 0.07305, 0.25, 0.0358, 0.2918, 0.03991, 0.25, 0.07305, 0.2155, 0.07645, 0.2082, 0.03991, 0.25, 0.0358, 0.2155, 0.07645, 0.1823, 0.08652, 0.168, 0.0521, 0.2082, 0.03991, 0.1823, 0.08652, 0.1517, 0.1029, 0.131, 0.0719, 0.168, 0.0521, 0.1517, 0.1029, 0.1249, 0.1249, 0.09854, 0.09854, 0.131, 0.0719, 0.1249, 0.1249, 0.1029, 0.1517, 0.0719, 0.131, 0.09854, 0.09854, 0.1029, 0.1517, 0.08652, 0.1823, 0.0521, 0.168, 0.0719, 0.131, 0.08652, 0.1823, 0.07645, 0.2155, 0.03991, 0.2082, 0.0521, 0.168, 0.07645, 0.2155, 0.07305, 0.25, 0.0358, 0.25, 0.03991, 0.2082, 0.07305, 0.25, 0.07645, 0.2845, 0.03991, 0.2918, 0.0358, 0.25, 0.07645, 0.2845, 0.08652, 0.3177, 0.0521, 0.332, 0.03991, 0.2918, 0.08652, 0.3177, 0.1029, 0.3483, 0.0719, 0.369, 0.0521, 0.332, 0.1029, 0.3483, 0.1249, 0.3751, 0.09854, 0.4015, 0.0719, 0.369, 0.1249, 0.3751, 0.1517, 0.3971, 0.131, 0.4281, 0.09854, 0.4015, 0.1517, 0.3971, 0.1823, 0.4135, 0.168, 0.4479, 0.131, 0.4281, 0.1823, 0.4135, 0.2155, 0.4235, 0.2082, 0.4601, 0.168, 0.4479, 0.2155, 0.4235, 0.25, 0.4269, 0.25, 0.4642, 0.2082, 0.4601, 0.25, 0.3928, 0.2779, 0.3901, 0.2845, 0.4235, 0.25, 0.4269, 0.2779, 0.3901, 0.3047, 0.382, 0.3177, 0.4135, 0.2845, 0.4235, 0.3047, 0.382, 0.3293, 0.3688, 0.3483, 0.3971, 0.3177, 0.4135, 0.3293, 0.3688, 0.351, 0.351, 0.3751, 0.3751, 0.3483, 0.3971, 0.351, 0.351, 0.3688, 0.3293, 0.3971, 0.3483, 0.3751, 0.3751, 0.3688, 0.3293, 0.382, 0.3047, 0.4135, 0.3177, 0.3971, 0.3483, 0.382, 0.3047, 0.3901, 0.2779, 0.4235, 0.2845, 0.4135, 0.3177, 0.3901, 0.2779, 0.3928, 0.25, 0.4269, 0.25, 0.4235, 0.2845, 0.3928, 0.25, 0.3901, 0.2221, 0.4235, 0.2155, 0.4269, 0.25, 0.3901, 0.2221, 0.382, 0.1953, 0.4135, 0.1823, 0.4235, 0.2155, 0.382, 0.1953, 0.3688, 0.1707, 0.3971, 0.1517, 0.4135, 0.1823, 0.3688, 0.1707, 0.351, 0.149, 0.3751, 0.1249, 0.3971, 0.1517, 0.351, 0.149, 0.3293, 0.1312, 0.3483, 0.1029, 0.3751, 0.1249, 0.3293, 0.1312, 0.3047, 0.118, 0.3177, 0.08652, 0.3483, 0.1029, 0.3047, 0.118, 0.2779, 0.1099, 0.2845, 0.07645, 0.3177, 0.08652, 0.2779, 0.1099, 0.25, 0.1072, 0.25, 0.07305, 0.2845, 0.07645, 0.25, 0.1072, 0.2221, 0.1099, 0.2155, 0.07645, 0.25, 0.07305, 0.2221, 0.1099, 0.1953, 0.118, 0.1823, 0.08652, 0.2155, 0.07645, 0.1953, 0.118, 0.1707, 0.1312, 0.1517, 0.1029, 0.1823, 0.08652, 0.1707, 0.1312, 0.149, 0.149, 0.1249, 0.1249, 0.1517, 0.1029, 0.149, 0.149, 0.1312, 0.1707, 0.1029, 0.1517, 0.1249, 0.1249, 0.1312, 0.1707, 0.118, 0.1953, 0.08652, 0.1823, 0.1029, 0.1517, 0.118, 0.1953, 0.1099, 0.2221, 0.07645, 0.2155, 0.08652, 0.1823, 0.1099, 0.2221, 0.1072, 0.25, 0.07305, 0.25, 0.07645, 0.2155, 0.1072, 0.25, 0.1099, 0.2779, 0.07645, 0.2845, 0.07305, 0.25, 0.1099, 0.2779, 0.118, 0.3047, 0.08652, 0.3177, 0.07645, 0.2845, 0.118, 0.3047, 0.1312, 0.3293, 0.1029, 0.3483, 0.08652, 0.3177, 0.1312, 0.3293, 0.149, 0.351, 0.1249, 0.3751, 0.1029, 0.3483, 0.149, 0.351, 0.1707, 0.3688, 0.1517, 0.3971, 0.1249, 0.3751, 0.1707, 0.3688, 0.1953, 0.382, 0.1823, 0.4135, 0.1517, 0.3971, 0.1953, 0.382, 0.2221, 0.3901, 0.2155, 0.4235, 0.1823, 0.4135, 0.2221, 0.3901, 0.25, 0.3928, 0.25, 0.4269, 0.2155, 0.4235, 0.2286, 0.218, 0.2353, 0.2144, 0.2353, 0.2144, 0.2286, 0.218, 0.1312, 0.3293, 0.118, 0.3047, 0.118, 0.3047, 0.1312, 0.3293, 0.3047, 0.118, 0.3293, 0.1312, 0.3293, 0.1312, 0.3047, 0.118, 0.2779, 0.3901, 0.25, 0.3928, 0.25, 0.3928, 0.2779, 0.3901, 0.149, 0.351, 0.1312, 0.3293, 0.1312, 0.3293, 0.149, 0.351, 0.2779, 0.1099, 0.3047, 0.118, 0.3047, 0.118, 0.2779, 0.1099, 0.3047, 0.382, 0.2779, 0.3901, 0.2779, 0.3901, 0.3047, 0.382, 0.1707, 0.3688, 0.149, 0.351, 0.149, 0.351, 0.1707, 0.3688, 0.25, 0.1072, 0.2779, 0.1099, 0.2779, 0.1099, 0.25, 0.1072, 0.3293, 0.3688, 0.3047, 0.382, 0.3047, 0.382, 0.3293, 0.3688, 0.1953, 0.382, 0.1707, 0.3688, 0.1707, 0.3688, 0.1953, 0.382, 0.2221, 0.1099, 0.25, 0.1072, 0.25, 0.1072, 0.2221, 0.1099, 0.351, 0.351, 0.3293, 0.3688, 0.3293, 0.3688, 0.351, 0.351, 0.2221, 0.3901, 0.1953, 0.382, 0.1953, 0.382, 0.2221, 0.3901, 0.1953, 0.118, 0.2221, 0.1099, 0.2221, 0.1099, 0.1953, 0.118, 0.3688, 0.3293, 0.351, 0.351, 0.351, 0.351, 0.3688, 0.3293, 0.25, 0.3928, 0.2221, 0.3901, 0.2221, 0.3901, 0.25, 0.3928, 0.1707, 0.1312, 0.1953, 0.118, 0.1953, 0.118, 0.1707, 0.1312, 0.382, 0.3047, 0.3688, 0.3293, 0.3688, 0.3293, 0.382, 0.3047, 0.149, 0.149, 0.1707, 0.1312, 0.1707, 0.1312, 0.149, 0.149, 0.3901, 0.2779, 0.382, 0.3047, 0.382, 0.3047, 0.3901, 0.2779, 0.1312, 0.1707, 0.149, 0.149, 0.149, 0.149, 0.1312, 0.1707, 0.3928, 0.25, 0.3901, 0.2779, 0.3901, 0.2779, 0.3928, 0.25, 0.118, 0.1953, 0.1312, 0.1707, 0.1312, 0.1707, 0.118, 0.1953, 0.3901, 0.2221, 0.3928, 0.25, 0.3928, 0.25, 0.3901, 0.2221, 0.1099, 0.2221, 0.118, 0.1953, 0.118, 0.1953, 0.1099, 0.2221, 0.382, 0.1953, 0.3901, 0.2221, 0.3901, 0.2221, 0.382, 0.1953, 0.1072, 0.25, 0.1099, 0.2221, 0.1099, 0.2221, 0.1072, 0.25, 0.3688, 0.1707, 0.382, 0.1953, 0.382, 0.1953, 0.3688, 0.1707, 0.1099, 0.2779, 0.1072, 0.25, 0.1072, 0.25, 0.1099, 0.2779, 0.351, 0.149, 0.3688, 0.1707, 0.3688, 0.1707, 0.351, 0.149, 0.118, 0.3047, 0.1099, 0.2779, 0.1099, 0.2779, 0.118, 0.3047, 0.149, 0.351, 0.1312, 0.3293, 0.1312, 0.3293, 0.149, 0.351, 0.2575, 0.2122, 0.25, 0.2115, 0.25, 0.2115, 0.2575, 0.2122, 0.3901, 0.2221, 0.2878, 0.2425, 0.2878, 0.2425, 0.3901, 0.2221, 0.2885, 0.25, 0.3928, 0.25, 0.3928, 0.25, 0.2885, 0.25, 0.118, 0.3047, 0.1099, 0.2779, 0.1099, 0.2779, 0.118, 0.3047, 0.2714, 0.218, 0.2647, 0.2144, 0.2647, 0.2144, 0.2714, 0.218, 0.3901, 0.2779, 0.2878, 0.2575, 0.2878, 0.2575, 0.3901, 0.2779, 0.2856, 0.2647, 0.382, 0.3047, 0.382, 0.3047, 0.2856, 0.2647, 0.1072, 0.25, 0.1099, 0.2221, 0.1099, 0.2221, 0.1072, 0.25, 0.282, 0.2286, 0.2772, 0.2228, 0.2772, 0.2228, 0.282, 0.2286, 0.3688, 0.3293, 0.282, 0.2714, 0.282, 0.2714, 0.3688, 0.3293, 0.2221, 0.3901, 0.2425, 0.2878, 0.2425, 0.2878, 0.2221, 0.3901, 0.2772, 0.2772, 0.351, 0.351, 0.351, 0.351, 0.2772, 0.2772, 0.2353, 0.2856, 0.1953, 0.382, 0.1953, 0.382, 0.2353, 0.2856, 0.118, 0.1953, 0.1312, 0.1707, 0.1312, 0.1707, 0.118, 0.1953, 0.2878, 0.2425, 0.2856, 0.2353, 0.2856, 0.2353, 0.2878, 0.2425, 0.2575, 0.2878, 0.2647, 0.2856, 0.3047, 0.382, 0.2779, 0.3901, 0.2714, 0.282, 0.2772, 0.2772, 0.351, 0.351, 0.3293, 0.3688, 0.282, 0.2714, 0.2856, 0.2647, 0.382, 0.3047, 0.3688, 0.3293, 0.2878, 0.2575, 0.2885, 0.25, 0.3928, 0.25, 0.3901, 0.2779, 0.2878, 0.2425, 0.2856, 0.2353, 0.382, 0.1953, 0.3901, 0.2221, 0.282, 0.2286, 0.2772, 0.2228, 0.351, 0.149, 0.3688, 0.1707, 0.2714, 0.218, 0.2647, 0.2144, 0.3047, 0.118, 0.3293, 0.1312, 0.2575, 0.2122, 0.25, 0.2115, 0.25, 0.1072, 0.2779, 0.1099, 0.2425, 0.2122, 0.2353, 0.2144, 0.1953, 0.118, 0.2221, 0.1099, 0.2286, 0.218, 0.2228, 0.2228, 0.149, 0.149, 0.1707, 0.1312, 0.218, 0.2286, 0.2144, 0.2353, 0.118, 0.1953, 0.1312, 0.1707, 0.2122, 0.2425, 0.2115, 0.25, 0.1072, 0.25, 0.1099, 0.2221, 0.2122, 0.2575, 0.2144, 0.2647, 0.118, 0.3047, 0.1099, 0.2779, 0.218, 0.2714, 0.2228, 0.2772, 0.149, 0.351, 0.1312, 0.3293, 0.2286, 0.282, 0.2353, 0.2856, 0.1953, 0.382, 0.1707, 0.3688, 0.2425, 0.2878, 0.25, 0.2885, 0.25, 0.3928, 0.2221, 0.3901, 0.3047, 0.382, 0.2779, 0.3901, 0.2779, 0.3901, 0.3047, 0.382, 0.2856, 0.2353, 0.382, 0.1953, 0.382, 0.1953, 0.2856, 0.2353, 0.3688, 0.1707, 0.282, 0.2286, 0.282, 0.2286, 0.3688, 0.1707, 0.2425, 0.2122, 0.2353, 0.2144, 0.2353, 0.2144, 0.2425, 0.2122, 0.1953, 0.382, 0.1707, 0.3688, 0.1707, 0.3688, 0.1953, 0.382, 0.351, 0.351, 0.3293, 0.3688, 0.3293, 0.3688, 0.351, 0.351, 0.2772, 0.2228, 0.351, 0.149, 0.351, 0.149, 0.2772, 0.2228, 0.3293, 0.1312, 0.2714, 0.218, 0.2714, 0.218, 0.3293, 0.1312, 0.2286, 0.218, 0.2228, 0.2228, 0.2228, 0.2228, 0.2286, 0.218, 0.25, 0.3928, 0.2221, 0.3901, 0.2221, 0.3901, 0.25, 0.3928, 0.382, 0.3047, 0.3688, 0.3293, 0.3688, 0.3293, 0.382, 0.3047, 0.2647, 0.2144, 0.3047, 0.118, 0.3047, 0.118, 0.2647, 0.2144, 0.2779, 0.1099, 0.2575, 0.2122, 0.2575, 0.2122, 0.2779, 0.1099, 0.218, 0.2286, 0.2144, 0.2353, 0.2144, 0.2353, 0.218, 0.2286, 0.3928, 0.25, 0.3901, 0.2779, 0.3901, 0.2779, 0.3928, 0.25, 0.25, 0.2115, 0.25, 0.1072, 0.25, 0.1072, 0.25, 0.2115, 0.2221, 0.1099, 0.2425, 0.2122, 0.2425, 0.2122, 0.2221, 0.1099, 0.2122, 0.2425, 0.2115, 0.25, 0.2115, 0.25, 0.2122, 0.2425, 0.382, 0.1953, 0.3901, 0.2221, 0.3901, 0.2221, 0.382, 0.1953, 0.2353, 0.2144, 0.1953, 0.118, 0.1953, 0.118, 0.2353, 0.2144, 0.1707, 0.1312, 0.2286, 0.218, 0.2286, 0.218, 0.1707, 0.1312, 0.2122, 0.2575, 0.2144, 0.2647, 0.2144, 0.2647, 0.2122, 0.2575, 0.351, 0.149, 0.3688, 0.1707, 0.3688, 0.1707, 0.351, 0.149, 0.2228, 0.2228, 0.149, 0.149, 0.149, 0.149, 0.2228, 0.2228, 0.1312, 0.1707, 0.218, 0.2286, 0.218, 0.2286, 0.1312, 0.1707, 0.218, 0.2714, 0.2228, 0.2772, 0.2228, 0.2772, 0.218, 0.2714, 0.2575, 0.2878, 0.2647, 0.2856, 0.2647, 0.2856, 0.2575, 0.2878, 0.3047, 0.118, 0.3293, 0.1312, 0.3293, 0.1312, 0.3047, 0.118, 0.2144, 0.2353, 0.118, 0.1953, 0.118, 0.1953, 0.2144, 0.2353, 0.1099, 0.2221, 0.2122, 0.2425, 0.2122, 0.2425, 0.1099, 0.2221, 0.2286, 0.282, 0.2353, 0.2856, 0.2353, 0.2856, 0.2286, 0.282, 0.2714, 0.282, 0.2772, 0.2772, 0.2772, 0.2772, 0.2714, 0.282, 0.25, 0.1072, 0.2779, 0.1099, 0.2779, 0.1099, 0.25, 0.1072, 0.2115, 0.25, 0.1072, 0.25, 0.1072, 0.25, 0.2115, 0.25, 0.1099, 0.2779, 0.2122, 0.2575, 0.2122, 0.2575, 0.1099, 0.2779, 0.2425, 0.2878, 0.25, 0.2885, 0.25, 0.2885, 0.2425, 0.2878, 0.282, 0.2714, 0.2856, 0.2647, 0.2856, 0.2647, 0.282, 0.2714, 0.1953, 0.118, 0.2221, 0.1099, 0.2221, 0.1099, 0.1953, 0.118, 0.2144, 0.2647, 0.118, 0.3047, 0.118, 0.3047, 0.2144, 0.2647, 0.25, 0.2885, 0.25, 0.3928, 0.25, 0.3928, 0.25, 0.2885, 0.1312, 0.3293, 0.218, 0.2714, 0.218, 0.2714, 0.1312, 0.3293, 0.2779, 0.3901, 0.2575, 0.2878, 0.2575, 0.2878, 0.2779, 0.3901, 0.2878, 0.2575, 0.2885, 0.25, 0.2885, 0.25, 0.2878, 0.2575, 0.149, 0.149, 0.1707, 0.1312, 0.1707, 0.1312, 0.149, 0.149, 0.2228, 0.2772, 0.149, 0.351, 0.149, 0.351, 0.2228, 0.2772, 0.2647, 0.2856, 0.3047, 0.382, 0.3047, 0.382, 0.2647, 0.2856, 0.1707, 0.3688, 0.2286, 0.282, 0.2286, 0.282, 0.1707, 0.3688, 0.3293, 0.3688, 0.2714, 0.282, 0.2714, 0.282, 0.3293, 0.3688, 0.2575, 0.2878, 0.25, 0.2885, 0.2425, 0.2878, 0.2353, 0.2856, 0.2286, 0.282, 0.2228, 0.2772, 0.218, 0.2714, 0.2144, 0.2647, 0.2122, 0.2575, 0.2115, 0.25, 0.2122, 0.2425, 0.2144, 0.2353, 0.218, 0.2286, 0.2228, 0.2228, 0.2286, 0.218, 0.2353, 0.2144, 0.2425, 0.2122, 0.25, 0.2115, 0.2575, 0.2122, 0.2647, 0.2144, 0.2714, 0.218, 0.2772, 0.2228, 0.282, 0.2286, 0.2856, 0.2353, 0.2878, 0.2425, 0.2885, 0.25, 0.2878, 0.2575, 0.2856, 0.2647, 0.282, 0.2714, 0.2772, 0.2772, 0.2714, 0.282, 0.2647, 0.2856, 0.2856, 0.2647, 0.282, 0.2714, 0.282, 0.2714, 0.2856, 0.2647, 0.2228, 0.2228, 0.2286, 0.218, 0.2286, 0.218, 0.2228, 0.2228, 0.2878, 0.2575, 0.2856, 0.2647, 0.2856, 0.2647, 0.2878, 0.2575, 0.218, 0.2286, 0.2228, 0.2228, 0.2228, 0.2228, 0.218, 0.2286, 0.2885, 0.25, 0.2878, 0.2575, 0.2878, 0.2575, 0.2885, 0.25, 0.2144, 0.2353, 0.218, 0.2286, 0.218, 0.2286, 0.2144, 0.2353, 0.2878, 0.2425, 0.2885, 0.25, 0.2885, 0.25, 0.2878, 0.2425, 0.2122, 0.2425, 0.2144, 0.2353, 0.2144, 0.2353, 0.2122, 0.2425, 0.2856, 0.2353, 0.2878, 0.2425, 0.2878, 0.2425, 0.2856, 0.2353, 0.2115, 0.25, 0.2122, 0.2425, 0.2122, 0.2425, 0.2115, 0.25, 0.282, 0.2286, 0.2856, 0.2353, 0.2856, 0.2353, 0.282, 0.2286, 0.2122, 0.2575, 0.2115, 0.25, 0.2115, 0.25, 0.2122, 0.2575, 0.2772, 0.2228, 0.282, 0.2286, 0.282, 0.2286, 0.2772, 0.2228, 0.2144, 0.2647, 0.2122, 0.2575, 0.2122, 0.2575, 0.2144, 0.2647, 0.2714, 0.218, 0.2772, 0.2228, 0.2772, 0.2228, 0.2714, 0.218, 0.218, 0.2714, 0.2144, 0.2647, 0.2144, 0.2647, 0.218, 0.2714, 0.2647, 0.2144, 0.2714, 0.218, 0.2714, 0.218, 0.2647, 0.2144, 0.2575, 0.2878, 0.25, 0.2885, 0.25, 0.2885, 0.2575, 0.2878, 0.2228, 0.2772, 0.218, 0.2714, 0.218, 0.2714, 0.2228, 0.2772, 0.2575, 0.2122, 0.2647, 0.2144, 0.2647, 0.2144, 0.2575, 0.2122, 0.2647, 0.2856, 0.2575, 0.2878, 0.2575, 0.2878, 0.2647, 0.2856, 0.2286, 0.282, 0.2228, 0.2772, 0.2228, 0.2772, 0.2286, 0.282, 0.25, 0.2115, 0.2575, 0.2122, 0.2575, 0.2122, 0.25, 0.2115, 0.2714, 0.282, 0.2647, 0.2856, 0.2647, 0.2856, 0.2714, 0.282, 0.2353, 0.2856, 0.2286, 0.282, 0.2286, 0.282, 0.2353, 0.2856, 0.2425, 0.2122, 0.25, 0.2115, 0.25, 0.2115, 0.2425, 0.2122, 0.2772, 0.2772, 0.2714, 0.282, 0.2714, 0.282, 0.2772, 0.2772, 0.2425, 0.2878, 0.2353, 0.2856, 0.2353, 0.2856, 0.2425, 0.2878, 0.2353, 0.2144, 0.2425, 0.2122, 0.2425, 0.2122, 0.2353, 0.2144, 0.282, 0.2714, 0.2772, 0.2772, 0.2772, 0.2772, 0.282, 0.2714, 0.25, 0.2885, 0.2425, 0.2878, 0.2425, 0.2878, 0.25, 0.2885])
me_cylinder_001.materials.append(mat_material_001)
me_cylinder_001.materials.append(mat_material_002)
me_cylinder_001.materials.append(mat_material_003)
me_cylinder_001.materials.append(mat_material_004)
me_cylinder_001.use_remesh_fix_poles = True
me_cylinder_001.use_remesh_preserve_attributes = False
me_cylinder_001.use_mirror_vertex_groups = False
me_cylinder_001.update()

# ---- objects
ob_cylinder = bpy.data.objects.new('Cylinder', me_cylinder_001)

# ---- transforms, parenting, visibility, modifiers, constraints
ob_cylinder.location = (-0.8617, 2.516, 2.466)
ob_cylinder.rotation_euler = (1.571, 1.571, 1.571)
ob_cylinder.lineart.crease_threshold = 0.0
_m = ob_cylinder.modifiers.new('Mirror', 'MIRROR')
_m.use_axis = (False, False, True)

# ---- collection membership
scene.collection.objects.link(ob_cylinder)

# ---- scene / render settings (as saved in the file)
scene.frame_start = 1; scene.frame_end = 250; scene.frame_set(1)
scene.render.engine = 'BLENDER_EEVEE_NEXT'
scene.cycles.use_denoising = False
scene.cycles.samples = 128
scene.cycles.sampling_pattern = 'TABULATED_SOBOL'
scene.cycles.use_adaptive_sampling = False
scene.cycles.use_light_tree = False
scene.view_settings.view_transform = 'Filmic'
bpy.context.view_layer.update()

# ---- added for rendering (the .blend has no active camera and no usable light): camera, sun
cam_auto = bpy.data.cameras.new('AutoCamera')
cam_auto.lens = 50.0
cam_auto.sensor_width = 36.0
cam_auto.clip_end = 1000.0
ob_auto_camera = bpy.data.objects.new('AutoCamera', cam_auto)
scene.collection.objects.link(ob_auto_camera)
ob_auto_camera.location = (1.87427, -2.91455, 3.40673)
ob_auto_camera.rotation_euler = (1.09748, -7.21219e-08, 0.694738)
scene.camera = ob_auto_camera
light_auto_sun = bpy.data.lights.new('AutoSun', 'SUN')
light_auto_sun.energy = 3.0
light_auto_sun.angle = 0.0523599
ob_auto_sun = bpy.data.objects.new('AutoSun', light_auto_sun)
scene.collection.objects.link(ob_auto_sun)
ob_auto_sun.rotation_euler = (0.872665, 0.174533, 0.523599)
bpy.context.view_layer.update()
